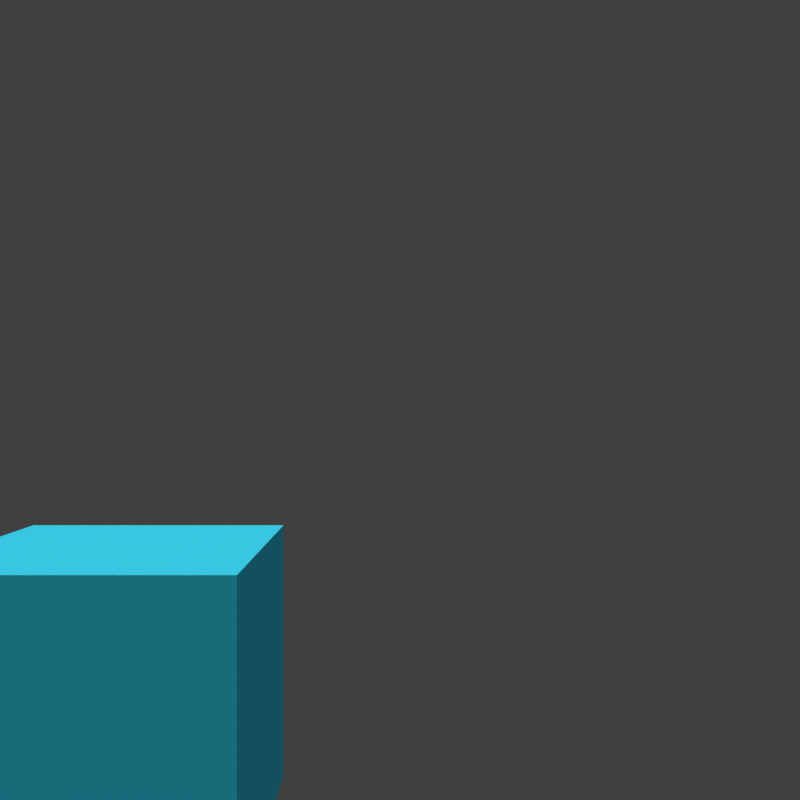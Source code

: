 # Source: flow_test.blend  (saved by Blender 2.79.0; exported with 4.5.12 LTS)
import bpy
from mathutils import Matrix  # noqa: F401  (used for matrix-valued properties, if any)

bpy.ops.wm.read_factory_settings(use_empty=True)
scene = bpy.context.scene
scene.name = 'Scene'

# ---- collections
col_collection_1 = bpy.data.collections.new('Collection 1'); scene.collection.children.link(col_collection_1)
col_collection_2 = bpy.data.collections.new('Collection 2'); scene.collection.children.link(col_collection_2)

# ---- materials (node trees are filled in below, after node groups)
mat_material = bpy.data.materials.new('Material')
mat_material.alpha_threshold = 0.0
mat_material.use_transparent_shadow = False
mat_material.diffuse_color = (0.04175, 0.5974, 0.8, 1.0)
mat_material.roughness = 0.5
mat_material.line_color = (0.0, 0.0, 0.0, 1.0)

# ---- material node trees

# ---- world
world_world = bpy.data.worlds.new('World'); scene.world = world_world
world_world.color = (0.05088, 0.05088, 0.05088)
world_world.use_sun_shadow = False
world_world.sun_shadow_jitter_overblur = 0.0
world_world.cycles.sampling_method = 'MANUAL'

# ---- cameras
cam_camera_001 = bpy.data.cameras.new('Camera.001')
cam_camera_001.clip_end = 100.0
cam_camera_001.lens = 35.0
cam_camera_001.sensor_width = 32.0
cam_camera_001.sensor_height = 18.0
cam_camera_001.display_size = 2.0
cam_camera_001.dof.focus_distance = 0.0
cam_camera_001.dof.aperture_fstop = 128.0
cam_camera_001.dof.aperture_blades = 6

# ---- lights
light_lamp = bpy.data.lights.new('Lamp', 'SUN')
light_lamp.transmission_factor = 0.0
light_lamp.cutoff_distance = 30.0
light_lamp.angle = 0.1993
light_lamp.energy = 1.0
light_lamp.shadow_buffer_clip_start = 1.001
light_lamp.shadow_soft_size = 0.1
light_lamp.shadow_cascade_max_distance = 1000.0
light_sun = bpy.data.lights.new('Sun', 'SUN')
light_sun.transmission_factor = 0.0
light_sun.angle = 0.1993
light_sun.energy = 2.02
light_sun.shadow_buffer_clip_start = 0.5
light_sun.shadow_soft_size = 0.1
light_sun.shadow_cascade_max_distance = 1000.0

# ---- meshes
me_cube = bpy.data.meshes.new('Cube')
me_cube.from_pydata([(1.0, 0.8171, -1.0), (1.0, -1.183, -1.0), (-1.0, -1.183, -1.0), (-1.0, 0.8171, -1.0), (1.0, 0.8171, 1.0), (1.0, -1.183, 1.0), (-1.0, -1.183, 1.0), (-1.0, 0.8171, 1.0)], [], [(0, 1, 2, 3), (4, 7, 6, 5), (0, 4, 5, 1), (1, 5, 6, 2), (2, 6, 7, 3), (4, 0, 3, 7)])
me_cube.materials.append(mat_material)
me_cube.use_remesh_preserve_volume = False
me_cube.use_remesh_preserve_attributes = False
me_cube.use_mirror_vertex_groups = False
me_cube.update()

# ---- objects
ob_cube = bpy.data.objects.new('Cube', me_cube)
ob_lamp = bpy.data.objects.new('Lamp', light_lamp)
ob_sun = bpy.data.objects.new('Sun', light_sun)
ob_camera = bpy.data.objects.new('Camera', cam_camera_001)

# ---- transforms, parenting, visibility, modifiers, constraints
ob_cube.location = (0.0, -1.75, -2.0)
ob_cube.lock_rotations_4d = False
ob_cube.empty_display_type = 'ARROWS'
ob_cube.lineart.crease_threshold = 0.0
ob_lamp.location = (4.076, 8.005, 5.904)
ob_lamp.rotation_euler = (0.6503, 0.05522, 1.866)
ob_lamp.lock_rotations_4d = False
ob_lamp.empty_display_type = 'ARROWS'
ob_lamp.color = (0.0, 0.0, 0.0, 0.0)
ob_lamp.lineart.crease_threshold = 0.0
ob_sun.location = (-3.008, 1.086, 5.802)
ob_sun.lineart.crease_threshold = 0.0
ob_camera.location = (6.0, 0.0, 0.0)
ob_camera.rotation_euler = (1.571, 0.0, 1.571)
ob_camera.lineart.crease_threshold = 0.0

# ---- collection membership
col_collection_1.objects.link(ob_cube)
col_collection_1.objects.link(ob_lamp)
col_collection_2.objects.link(ob_sun)
col_collection_2.objects.link(ob_camera)

# ---- scene / render settings (as saved in the file)
scene.camera = ob_camera
scene.frame_start = 1; scene.frame_end = 11; scene.frame_set(7)
scene.render.engine = 'BLENDER_EEVEE_NEXT'
scene.render.image_settings.file_format = 'OPEN_EXR_MULTILAYER'
scene.render.image_settings.color_depth = '16'
scene.render.resolution_x = 1500
scene.render.resolution_y = 1500
scene.render.dither_intensity = 0.0
scene.render.use_freestyle = True
scene.cycles.use_denoising = False
scene.cycles.samples = 128
scene.cycles.sampling_pattern = 'TABULATED_SOBOL'
scene.cycles.light_sampling_threshold = 0.0
scene.cycles.use_adaptive_sampling = False
scene.cycles.use_light_tree = False
scene.cycles.blur_glossy = 0.0
scene.cycles.sample_clamp_indirect = 0.0
scene.view_settings.view_transform = 'Standard'
bpy.context.view_layer.update()
